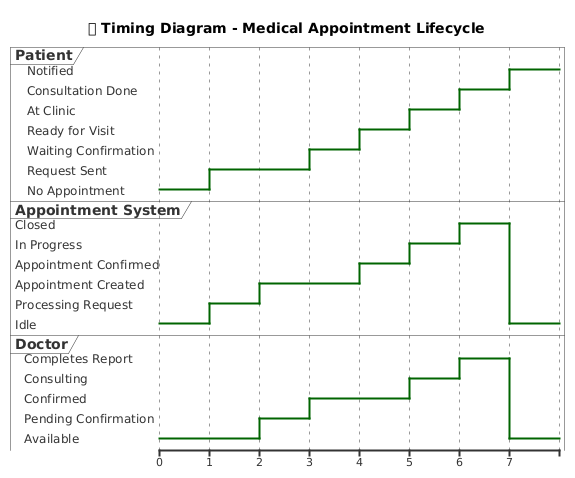

The diagram above was rendered by PlantUML. Its source (embedded in the PNG):
@startuml
title ⏱ Timing Diagram - Medical Appointment Lifecycle

robust "Patient" as P
robust "Appointment System" as S
robust "Doctor" as D

@0
P is "No Appointment"
S is "Idle"
D is "Available"

@1
P is "Request Sent"
S is "Processing Request"

@2
S is "Appointment Created"
D is "Pending Confirmation"

@3
P is "Waiting Confirmation"
D is "Confirmed"

@4
S is "Appointment Confirmed"
P is "Ready for Visit"

@5
P is "At Clinic"
D is "Consulting"
S is "In Progress"

@6
P is "Consultation Done"
D is "Completes Report"
S is "Closed"

@7
P is "Notified"
S is "Idle"
D is "Available"
@enduml